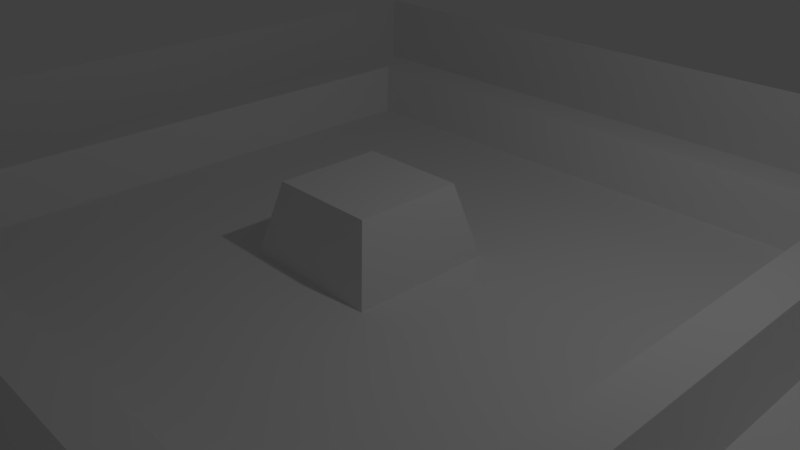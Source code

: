 # Source: Map.blend  (saved by Blender 2.79.0; exported with 4.5.12 LTS)
import bpy
from mathutils import Matrix  # noqa: F401  (used for matrix-valued properties, if any)

bpy.ops.wm.read_factory_settings(use_empty=True)
scene = bpy.context.scene
scene.name = 'Scene'

# ---- collections
col_collection_1 = bpy.data.collections.new('Collection 1'); scene.collection.children.link(col_collection_1)

# ---- world
world_world = bpy.data.worlds.new('World'); scene.world = world_world
world_world.color = (0.05088, 0.05088, 0.05088)
world_world.use_sun_shadow = False
world_world.sun_shadow_jitter_overblur = 0.0
world_world.cycles.sampling_method = 'MANUAL'

# ---- cameras
cam_camera = bpy.data.cameras.new('Camera')
cam_camera.clip_end = 100.0
cam_camera.lens = 35.0
cam_camera.sensor_width = 32.0
cam_camera.sensor_height = 18.0
cam_camera.ortho_scale = 7.314
cam_camera.dof.focus_distance = 0.0
cam_camera.dof.aperture_fstop = 128.0

# ---- lights
light_lamp = bpy.data.lights.new('Lamp', 'POINT')
light_lamp.transmission_factor = 0.0
light_lamp.cutoff_distance = 30.0
light_lamp.energy = 100.0
light_lamp.shadow_buffer_clip_start = 1.001
light_lamp.shadow_soft_size = 0.1
light_lamp.shadow_maximum_resolution = 0.006
light_lamp.use_absolute_resolution = True

# ---- meshes
me_plane = bpy.data.meshes.new('Plane')
me_plane.from_pydata([(-1.0, -1.0, 0.0), (1.0, -1.0, 0.0), (-1.0, 1.0, 0.0), (1.0, 1.0, 0.0), (-0.1667, 0.1667, 0.0), (-0.1667, -0.1667, 0.0), (0.1667, -0.1667, 0.0), (0.1667, 0.1667, 0.0), (-0.8338, 0.8338, 0.0), (-0.8338, -0.8338, 0.0), (0.8338, -0.8338, 0.0), (0.8338, 0.8338, 0.0), (-0.6628, 0.6628, 0.0), (-0.6628, -0.6628, 0.0), (0.6628, -0.6628, 0.0), (0.6628, 0.6628, 0.0), (-0.125, 0.125, 0.1667), (-0.125, -0.125, 0.1667), (0.125, -0.125, 0.1667), (0.125, 0.125, 0.1667), (-0.7921, 0.7921, 0.125), (-0.7921, -0.7921, 0.125), (0.7921, -0.7921, 0.125), (0.7921, 0.7921, 0.125), (-0.6959, 0.6959, 0.125), (-0.6959, -0.6959, 0.125), (0.6959, -0.6959, 0.125), (0.6959, 0.6959, 0.125), (-1.091, -1.091, 0.2083), (1.091, -1.091, 0.2083), (-1.091, 1.091, 0.2083), (1.091, 1.091, 0.2083)], [], [(7, 4, 16, 19), (9, 8, 2, 0), (10, 9, 0, 1), (11, 10, 1, 3), (8, 11, 3, 2), (9, 10, 22, 21), (13, 12, 24, 25), (11, 8, 20, 23), (15, 14, 26, 27), (5, 4, 12, 13), (6, 5, 13, 14), (7, 6, 14, 15), (4, 7, 15, 12), (17, 18, 19, 16), (5, 6, 18, 17), (6, 7, 19, 18), (4, 5, 17, 16), (25, 24, 20, 21), (26, 25, 21, 22), (27, 26, 22, 23), (24, 27, 23, 20), (12, 15, 27, 24), (14, 13, 25, 26), (10, 11, 23, 22), (8, 9, 21, 20), (1, 0, 28, 29), (3, 1, 29, 31), (0, 2, 30, 28), (2, 3, 31, 30)])
me_plane.use_remesh_preserve_volume = False
me_plane.use_remesh_preserve_attributes = False
me_plane.use_mirror_vertex_groups = False
me_plane.update()

# ---- objects
ob_plane = bpy.data.objects.new('Plane', me_plane)
ob_lamp = bpy.data.objects.new('Lamp', light_lamp)
ob_camera = bpy.data.objects.new('Camera', cam_camera)

# ---- transforms, parenting, visibility, modifiers, constraints
ob_plane.location = (0.0, 0.0, 0.0)
ob_plane.scale = (6.0, 6.0, 6.0)
ob_plane.lineart.crease_threshold = 0.0
ob_lamp.location = (4.076, 1.005, 5.904)
ob_lamp.rotation_euler = (0.6503, 0.05522, 1.866)
ob_lamp.lock_rotations_4d = False
ob_lamp.empty_display_type = 'ARROWS'
ob_lamp.color = (0.0, 0.0, 0.0, 0.0)
ob_lamp.lineart.crease_threshold = 0.0
ob_camera.location = (7.481, -6.508, 5.344)
ob_camera.rotation_euler = (1.109, 0.0, 0.8149)
ob_camera.lock_rotations_4d = False
ob_camera.empty_display_type = 'ARROWS'
ob_camera.color = (0.0, 0.0, 0.0, 0.0)
ob_camera.display_type = 'WIRE'
ob_camera.lineart.crease_threshold = 0.0

# ---- collection membership
col_collection_1.objects.link(ob_plane)
col_collection_1.objects.link(ob_lamp)
col_collection_1.objects.link(ob_camera)

# ---- scene / render settings (as saved in the file)
scene.camera = ob_camera
scene.frame_start = 1; scene.frame_end = 250; scene.frame_set(1)
scene.render.engine = 'BLENDER_EEVEE_NEXT'
scene.render.resolution_percentage = 50
scene.render.dither_intensity = 0.0
scene.cycles.use_denoising = False
scene.cycles.samples = 128
scene.cycles.sampling_pattern = 'TABULATED_SOBOL'
scene.cycles.use_adaptive_sampling = False
scene.cycles.use_light_tree = False
scene.cycles.blur_glossy = 0.0
scene.cycles.sample_clamp_indirect = 0.0
scene.view_settings.view_transform = 'Standard'
bpy.context.view_layer.update()
